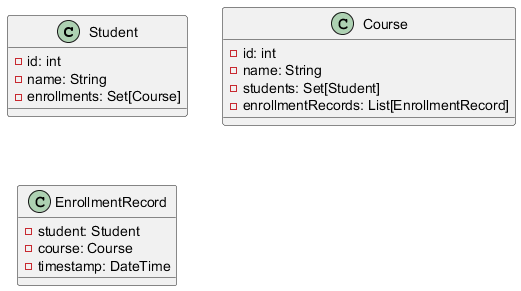

The diagram above was rendered by PlantUML. Its source (embedded in the PNG):
@startuml
class Student {
  - id: int
  - name: String
  - enrollments: Set[Course]
}

class Course {
  - id: int
  - name: String
  - students: Set[Student]
  - enrollmentRecords: List[EnrollmentRecord]
}

class EnrollmentRecord {
  - student: Student
  - course: Course
  - timestamp: DateTime
}
@enduml